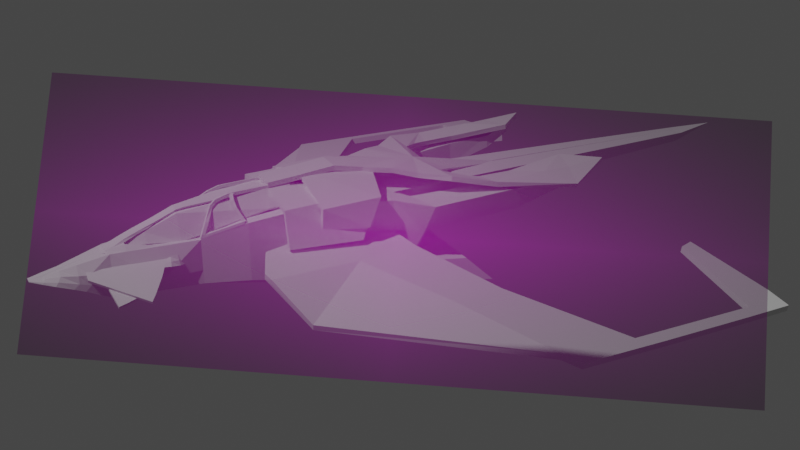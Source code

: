 # Source: mike_ship.blend  (saved by Blender 2.80.75; exported with 4.5.12 LTS)
import bpy
from mathutils import Matrix  # noqa: F401  (used for matrix-valued properties, if any)

bpy.ops.wm.read_factory_settings(use_empty=True)
scene = bpy.context.scene
scene.name = 'Scene'

# ---- collections
col_collection = bpy.data.collections.new('Collection'); scene.collection.children.link(col_collection)

# ---- images (referenced by path relative to the original .blend; pixels are not part of the script)
import os
ASSET_DIR = os.environ.get("B2B_ASSET_DIR", "")  # directory of the original .blend (textures are referenced by path, not embedded)
HERE = os.path.dirname(os.path.abspath(__file__))  # packed textures are extracted next to this script under _unpacked/

def load_image(name, relpath, width, height, colorspace="sRGB"):
    """Load a texture the original file referenced (path relative to the .blend, or extracted next to this script)."""
    p = next((c for c in (os.path.join(HERE, relpath), os.path.join(ASSET_DIR, relpath)) if relpath and os.path.exists(c)), "")
    if p:
        img = bpy.data.images.load(p, check_existing=True)
        img.name = name
    else:  # same state as the original file: an image datablock whose file is absent (Cycles renders it pink)
        img = bpy.data.images.new(name, width, height)
        img.source = "FILE"
        img.filepath = "//" + (relpath or name)
    img.colorspace_settings.name = colorspace
    return img
img_mike_ship_reference_jpg = load_image('mike_ship_reference.JPG', 'mike_ship_reference.JPG', 1024, 1024, 'sRGB')

# ---- materials (node trees are filled in below, after node groups)
mat_mike_ship_reference = bpy.data.materials.new('mike_ship_reference')
mat_mike_ship_reference.surface_render_method = 'BLENDED'
mat_mike_ship_reference.blend_method = 'BLEND'
mat_mike_ship_reference.use_transparent_shadow = False

# ---- material node trees
mat_mike_ship_reference.use_nodes = True; mat_mike_ship_reference.node_tree.nodes.clear()
_N = mat_mike_ship_reference.node_tree.nodes; _L = mat_mike_ship_reference.node_tree.links
n0 = _N.new('ShaderNodeOutputMaterial'); n0.name = 'Material Output'; n0.location = (333, 332)
n1 = _N.new('ShaderNodeMixShader'); n1.name = 'Mix Shader'; n1.location = (33, 332)
n1.inputs[0].default_value = 0.5393
n2 = _N.new('ShaderNodeTexImage'); n2.name = 'Image Texture'; n2.location = (-498, 154)
n2.image = img_mike_ship_reference_jpg
n2.extension = 'CLIP'
n3 = _N.new('ShaderNodeBsdfTransparent'); n3.name = 'Transparent BSDF'; n3.location = (-224, 280)
n3.inputs[0].default_value = (1.0, 1.0, 1.0, 0.4105)
n4 = _N.new('ShaderNodeBsdfDiffuse'); n4.name = 'Diffuse BSDF'; n4.location = (-176, 172)
_L.new(n2.outputs[0], n4.inputs[0])
_L.new(n3.outputs[0], n1.inputs[1])
_L.new(n4.outputs[0], n1.inputs[2])
_L.new(n1.outputs[0], n0.inputs[0])
n0.is_active_output = True

# ---- world
world_world = bpy.data.worlds.new('World'); scene.world = world_world
world_world.use_nodes = True; world_world.node_tree.nodes.clear()
_N = world_world.node_tree.nodes; _L = world_world.node_tree.links
n0 = _N.new('ShaderNodeOutputWorld'); n0.name = 'World Output'; n0.location = (300, 300)
n1 = _N.new('ShaderNodeBackground'); n1.name = 'Background'; n1.location = (10, 300)
n1.inputs[0].default_value = (0.05088, 0.05088, 0.05088, 1.0)
_L.new(n1.outputs[0], n0.inputs[0])
n0.is_active_output = True
world_world.color = (0.05088, 0.05088, 0.05088)
world_world.use_sun_shadow = False
world_world.sun_shadow_jitter_overblur = 0.0

# ---- cameras
cam_camera = bpy.data.cameras.new('Camera')
cam_camera.clip_end = 100.0
cam_camera.ortho_scale = 7.314

# ---- lights
light_light = bpy.data.lights.new('Light', 'POINT')
light_light.transmission_factor = 0.0
light_light.energy = 1000.0
light_light.shadow_soft_size = 0.1
light_light.shadow_maximum_resolution = 0.006
light_light.use_absolute_resolution = True

# ---- meshes
me_mike_ship_reference = bpy.data.meshes.new('mike_ship_reference')
me_mike_ship_reference.from_pydata([(-1.273, -0.5, 0.0), (1.273, -0.5, 0.0), (-1.273, 0.5, 0.0), (1.273, 0.5, 0.0)], [], [(0, 1, 3, 2)])
_uv = me_mike_ship_reference.uv_layers.new(name='UVMap')
_uv.uv.foreach_set('vector', [0.0, 0.0, 1.0, 0.0, 1.0, 1.0, 0.0, 1.0])
me_mike_ship_reference.materials.append(mat_mike_ship_reference)
me_mike_ship_reference.use_remesh_preserve_volume = False
me_mike_ship_reference.use_remesh_preserve_attributes = False
me_mike_ship_reference.use_mirror_vertex_groups = False
me_mike_ship_reference.update()
me_plane_001 = bpy.data.meshes.new('Plane.001')
me_plane_001.from_pydata([(0.8401, -0.3657, -0.1168), (0.2998, -0.1944, -0.1199), (0.9615, -0.2793, -0.1222), (0.3635, 0.0826, -0.134), (1.008, -0.003945, -0.2205), (0.4541, 0.5391, -0.1011), (0.6951, 0.9132, -0.1011), (0.4171, 1.108, -0.1011), (0.6942, 1.003, -0.1011), (0.367, 1.206, -0.1011), (-0.1008, 1.423, -0.1011), (-0.0239, 1.442, -0.1011), (-0.2807, 1.457, -0.1011), (-0.2242, 1.56, -0.1011), (-0.366, 1.042, -0.1011), (-0.4325, 1.06, -0.1011), (0.6602, 0.4357, -0.1011), (0.6247, -0.03746, -0.1306), (0.7092, -0.1222, -0.1273), (0.8114, 0.001489, -0.1766), (0.8354, -0.2008, -0.1248), (0.9756, -0.2355, -0.1244)], [(20, 21), (4, 19), (19, 17)], [(1, 0, 2, 20, 18, 17, 3), (3, 17, 16, 5), (5, 16, 6, 7), (7, 6, 8, 9), (7, 9, 11, 10), (10, 11, 13, 12), (10, 12, 15, 14), (6, 16, 4), (16, 17, 18, 20, 2, 21, 4)])
_uv = me_plane_001.uv_layers.new(name='UVMap')
_uv.uv.foreach_set('vector', [0.3376, 1.0, 0.5609, 1.0, 0.5609, 1.0, 0.5292, 1.0, 0.4974, 1.0, 0.434, 1.0, 0.3376, 1.0, 0.3376, 1.0, 0.434, 1.0, 0.4121, 1.0, 0.3376, 1.0, 0.3376, 1.0, 0.4121, 1.0, 0.5609, 1.0, 0.3376, 1.0, 0.3376, 1.0, 0.5609, 1.0, 0.5609, 1.0, 0.3376, 1.0, 0.3376, 1.0, 0.3376, 1.0, 0.3376, 1.0, 0.3376, 1.0, 0.3376, 1.0, 0.3376, 1.0, 0.3376, 1.0, 0.3376, 1.0, 0.3376, 1.0, 0.3376, 1.0, 0.3376, 1.0, 0.3376, 1.0, 0.5609, 1.0, 0.4121, 1.0, 0.5609, 1.0, 0.4121, 1.0, 0.434, 1.0, 0.4974, 1.0, 0.5292, 1.0, 0.5609, 1.0, 0.5609, 1.0, 0.5609, 1.0])
me_plane_001.use_remesh_preserve_volume = False
me_plane_001.use_remesh_preserve_attributes = False
me_plane_001.use_mirror_vertex_groups = False
me_plane_001.update()
me_cube_001 = bpy.data.meshes.new('Cube.001')
me_cube_001.from_pydata([(-1.0, 1.0, -1.0), (-1.0, 1.0, 1.0), (0.8367, 0.8223, -0.6425), (0.8367, 0.8223, 0.832), (1.912, 0.5888, 0.5605), (1.912, 0.5888, -0.5605), (3.925, 0.3104, 0.5529), (3.933, 0.3642, -0.5255), (5.68, 0.05229, 0.2247), (5.675, 0.08942, 0.1911), (-5.859, 1.35, 0.1922), (-5.859, 1.975, 0.2503), (-2.887, 1.238, -1.298), (-5.859, 2.042, 0.8029), (-5.859, 1.389, 0.7914), (-2.662, 1.32, 0.8473), (-3.406, 1.551, -0.03106), (-3.259, 1.081, 0.7448), (1.837, 0.6052, 0.5796), (-3.471, 1.941, 0.7448), (-1.0, 0.0, -1.0), (-1.0, 0.0, 1.0), (0.9339, -0.003942, -0.7197), (0.8367, 0.0, 0.832), (1.912, -0.006215, -0.5605), (1.912, 0.0, 0.5605), (3.935, -2.98e-07, -0.5304), (5.675, -2.086e-07, 0.1911), (5.675, -2.086e-07, 0.2226), (-3.44, 0.0, -1.298), (-2.662, 0.02194, 0.8473), (-4.176, 0.7464, -0.1418), (-3.633, 0.7024, 0.102), (-3.051, 0.01097, -0.2253), (-2.96, 0.77, 0.796), (-12.51, -0.001762, 0.4493), (-12.64, -0.005354, 0.09818), (-12.61, 0.2431, 0.4325), (5.675, 0.08942, 0.2122), (3.934, 0.4437, -0.2188), (5.104, 0.3517, 0.1648), (1.912, 0.5888, -0.2181), (2.839, 0.6764, -0.1416), (5.173, 0.3727, 0.08344), (-13.85, -0.001762, 0.4493), (3.935, 0.2652, -0.5304), (5.675, 0.01823, 0.1911), (5.424, 0.2511, 0.1473), (4.805, -2.533e-07, -0.0632), (4.554, 0.4262, -0.1698), (5.423, -2.215e-07, 0.1391), (5.174, -2.344e-07, 0.07367), (4.804, 0.4191, -0.05754), (4.578, -2.65e-07, -0.1624), (4.673, 0.4134, 0.04103), (4.42, 0.4154, -0.0465), (5.388, 0.2506, 0.1895), (5.359, 0.08257, 0.2584), (5.025, 0.1307, 0.327), (4.656, 0.1908, 0.4026), (4.413, 0.2307, 0.4527), (5.355, 0.1846, 0.2346), (5.031, 0.2729, 0.2524), (4.664, 0.3747, 0.221), (4.418, 0.4028, 0.1988), (3.578, 0.3587, 0.5531), (2.293, 0.1381, 1.185), (2.282, 0.002648, 1.179), (2.3, 0.0, 1.208), (2.297, 0.1418, 1.219), (3.555, -0.001169, 0.536), (2.58, 0.0, 1.1), (4.048, 0.138, 0.5404), (2.562, 0.0006696, 1.07), (2.573, 0.1361, 1.076), (4.052, -2.384e-07, 0.5304), (2.577, 0.1399, 1.11), (3.565, 0.1479, 0.5436), (3.987, 0.168, 0.5938), (3.991, -2.384e-07, 0.5651), (3.535, -0.001169, 0.6271), (3.546, 0.2126, 0.6726), (3.781, 0.1594, 0.6509), (3.555, 0.1693, 0.6923), (3.544, -0.001169, 0.6863), (3.784, -2.384e-07, 0.6403), (3.588, 0.138, 0.7434), (3.267, 0.1479, 0.8007), (3.256, -0.001169, 0.7947), (3.591, -2.384e-07, 0.7328), (3.32, 0.138, 0.8463), (2.959, 0.1479, 0.908), (2.948, -0.001169, 0.902), (3.323, -2.384e-07, 0.8226), (2.838, 0.138, 1.011), (2.833, 0.1342, 0.9763), (2.823, -0.001169, 0.9703), (2.841, 0.0, 1.0), (2.097, 0.0, 1.235), (2.094, 0.1433, 1.246), (2.079, 0.00408, 1.205), (2.09, 0.1395, 1.211), (1.19, 0.2597, 1.32), (1.193, 0.0, 1.309), (1.186, 0.0, 1.28), (1.185, 0.2559, 1.286), (0.284, 0.2656, 1.38), (0.2871, 0.0, 1.369), (0.2808, 0.0, 1.339), (0.2797, 0.2619, 1.345), (-0.07601, 0.1497, 1.36), (-0.0729, 0.0, 1.35), (-0.07925, 0.0, 1.32), (-0.08033, 0.1459, 1.326), (-7.037, 1.35, 0.491), (-7.037, 1.975, 0.5208), (-7.037, 2.042, 0.8034), (-7.037, 1.389, 0.7976), (-7.77, 1.482, 0.794), (-7.769, 1.844, 0.7615), (-7.757, 1.903, 0.9119), (-7.757, 1.527, 0.9598), (2.88, 0.4119, 0.5763), (0.9389, 0.8001, 0.8062), (1.818, 0.0, 0.5844), (0.926, 0.0, 0.8095), (1.912, 0.528, 0.5605), (1.865, 0.0, 0.5725), (1.835, 0.5427, 0.5801), (1.873, 0.5353, 0.5703), (0.938, 0.7439, 0.8064), (0.8367, 0.7646, 0.832), (0.8813, 0.0, 0.8207), (0.8873, 0.7542, 0.8192), (1.835, 0.5427, 0.6013), (1.837, 0.6052, 0.6013), (1.912, 0.5888, 0.6013), (1.912, 0.528, 0.6013), (1.873, 0.5353, 0.6013), (1.802, 0.5427, 0.6648), (1.803, 0.6052, 0.6652), (1.877, 0.5888, 0.6813), (1.877, 0.528, 0.6813), (1.839, 0.5353, 0.673), (1.674, 0.4695, 0.9261), (1.675, 0.532, 0.9265), (1.749, 0.5156, 0.9425), (1.749, 0.4548, 0.9425), (1.711, 0.4622, 0.9343), (1.507, 0.2931, 1.174), (1.513, 0.355, 1.168), (1.558, 0.3427, 1.23), (1.553, 0.2825, 1.238), (1.53, 0.2878, 1.206), (1.37, 0.2386, 1.271), (1.379, 0.2998, 1.263), (1.399, 0.2922, 1.338), (1.39, 0.2329, 1.347), (1.38, 0.2357, 1.309), (1.088, 0.2461, 1.347), (1.098, 0.3073, 1.338), (1.118, 0.2997, 1.413), (1.109, 0.2404, 1.423), (1.098, 0.2433, 1.385), (0.9497, 0.2342, 1.355), (0.9497, 0.2951, 1.346), (0.9497, 0.2895, 1.423), (0.9497, 0.2305, 1.433), (0.9497, 0.2323, 1.394), (1.007, 0.6698, 0.9943), (0.9363, 0.6919, 1.02), (1.006, 0.6136, 0.9945), (0.9363, 0.6342, 1.02), (1.08, 0.5615, 1.158), (1.004, 0.5837, 1.184), (1.079, 0.5053, 1.158), (1.004, 0.5259, 1.184), (0.09819, 0.2342, 1.355), (0.09819, 0.2951, 1.346), (0.09819, 0.2895, 1.423), (0.09819, 0.2305, 1.433), (0.09819, 0.2323, 1.394), (1.094, 0.4561, 1.295), (1.017, 0.4622, 1.324), (1.091, 0.4164, 1.255), (1.015, 0.4214, 1.284), (1.074, 0.3601, 1.372), (0.9942, 0.3607, 1.394), (1.075, 0.339, 1.32), (0.9956, 0.339, 1.34), (1.042, 0.2906, 1.412), (0.9599, 0.2987, 1.415), (1.052, 0.2614, 1.366), (0.971, 0.2686, 1.367), (0.9215, 0.7454, 0.8105), (0.9235, 0.8079, 0.81), (0.9215, 0.7454, 0.8317), (0.9235, 0.8079, 0.8317), (0.8884, 0.7454, 0.8952), (0.8903, 0.8079, 0.8956)], [(8, 61)], [(1, 0, 12, 15), (0, 1, 3, 2), (2, 3, 123, 18, 4, 41, 5), (22, 2, 5, 24), (5, 41, 42, 39, 7), (24, 5, 7, 45, 26), (17, 19, 13, 14), (26, 45, 7, 49, 53), (29, 33, 30, 17, 32, 31), (7, 39, 55, 49), (30, 15, 19, 17, 34), (21, 1, 15, 30), (16, 31, 10, 11), (31, 32, 17, 14, 10), (15, 12, 16, 19), (19, 16, 11, 13), (12, 29, 31, 16), (74, 73, 67, 66), (0, 20, 29, 12), (14, 13, 116, 117), (6, 75, 28, 8, 57, 58, 59, 60), (9, 38, 8, 28, 27, 46), (4, 126, 25, 70, 77, 122), (3, 1, 21, 23, 131), (0, 2, 22, 20), (33, 34, 37, 36), (36, 37, 35), (34, 30, 35, 37), (30, 33, 36, 35), (38, 56, 61, 57, 8), (39, 42, 41, 4, 122, 65, 6), (44, 35, 36), (44, 37, 35), (44, 36, 37), (59, 63, 64, 60), (50, 47, 9, 46, 27), (51, 43, 47, 50), (48, 52, 43, 51), (53, 49, 52, 48), (38, 9, 47, 56), (49, 55, 54, 52), (61, 56, 40, 62), (62, 40, 54, 63), (63, 54, 55, 64), (60, 64, 55, 39, 6), (58, 62, 63, 59), (57, 61, 62, 58), (56, 47, 43, 40), (52, 54, 40, 43), (80, 79, 85, 84), (65, 81, 78, 6), (67, 68, 98, 100), (97, 94, 76, 71), (94, 95, 74, 76), (96, 97, 71, 73), (73, 71, 68, 67), (75, 70, 80, 79), (77, 70, 80, 81), (85, 82, 86, 89), (81, 80, 84, 83), (78, 81, 83, 82), (79, 78, 82, 85), (88, 89, 93, 92), (83, 84, 88, 87), (84, 85, 89, 88), (82, 83, 87, 86), (93, 90, 94, 97), (86, 87, 91, 90), (89, 86, 90, 93), (87, 88, 92, 91), (95, 96, 73, 74), (91, 92, 96, 95), (92, 93, 97, 96), (90, 91, 95, 94), (72, 78, 79, 75), (78, 72, 6), (71, 76, 69, 68), (76, 74, 66, 69), (69, 66, 101, 99), (68, 69, 99, 98), (66, 67, 100, 101), (101, 100, 104, 105), (102, 105, 109, 106), (98, 99, 102, 103), (99, 101, 105, 102), (100, 98, 103, 104), (108, 107, 111, 112), (104, 103, 107, 108), (105, 104, 108, 109), (103, 102, 106, 107), (110, 113, 112, 111), (109, 108, 112, 113), (107, 106, 110, 111), (106, 109, 113, 110), (115, 114, 118, 119), (11, 10, 114, 115), (10, 14, 117, 114), (13, 11, 115, 116), (118, 121, 120, 119), (114, 117, 121, 118), (117, 116, 120, 121), (116, 115, 119, 120), (65, 122, 81), (122, 77, 65), (81, 122, 77), (129, 128, 124, 127), (133, 131, 23, 132), (123, 130, 125, 124, 128, 18), (126, 129, 127, 25), (171, 175, 176, 172), (130, 133, 132, 125), (4, 18, 135, 136), (134, 138, 143, 139), (126, 4, 136, 137), (129, 126, 137, 138), (18, 128, 194, 195), (128, 129, 138, 134), (140, 139, 144, 145), (136, 135, 140, 141), (128, 134, 196, 194), (138, 137, 142, 143), (137, 136, 141, 142), (147, 146, 151, 152), (143, 142, 147, 148), (142, 141, 146, 147), (139, 143, 148, 144), (141, 140, 145, 146), (151, 150, 155, 156), (144, 148, 153, 149), (146, 145, 150, 151), (145, 144, 149, 150), (148, 147, 152, 153), (158, 157, 162, 163), (150, 149, 154, 155), (153, 152, 157, 158), (152, 151, 156, 157), (149, 153, 158, 154), (159, 163, 168, 164), (157, 156, 161, 162), (154, 158, 163, 159), (156, 155, 160, 161), (155, 154, 159, 160), (164, 168, 181, 177), (161, 160, 165, 166), (160, 159, 164, 165), (163, 162, 167, 168), (162, 161, 166, 167), (3, 131, 172, 170), (123, 3, 170, 169), (130, 123, 169, 171), (170, 172, 176, 174), (169, 170, 174, 173), (171, 169, 173, 175), (133, 130, 171, 172, 131), (178, 177, 181, 180, 179), (166, 165, 178, 179), (165, 164, 177, 178), (168, 167, 180, 181), (167, 166, 179, 180), (174, 176, 185, 183), (173, 174, 183, 182), (176, 175, 184, 185), (175, 173, 182, 184), (184, 182, 186, 188), (183, 185, 189, 187), (182, 183, 187, 186), (185, 184, 188, 189), (187, 189, 193, 191), (186, 187, 191, 190), (189, 188, 192, 193), (188, 186, 190, 192), (195, 194, 196, 197), (197, 196, 198, 199), (134, 139, 198, 196), (135, 18, 195, 197), (139, 140, 199, 198), (140, 135, 197, 199)])
_uv = me_cube_001.uv_layers.new(name='UVMap')
_uv.uv.foreach_set('vector', [0.625, 0.25, 0.375, 0.25, 0.375, 0.25, 0.625, 0.25, 0.375, 0.25, 0.625, 0.25, 0.625, 0.5, 0.375, 0.5, 0.375, 0.5, 0.625, 0.5, 0.625, 0.5, 0.625, 0.5, 0.625, 0.5, 0.4514, 0.5, 0.375, 0.5, 0.375, 0.625, 0.375, 0.5, 0.375, 0.5, 0.375, 0.625, 0.375, 0.5, 0.4514, 0.5, 0.4739, 0.5, 0.4964, 0.5, 0.375, 0.5, 0.375, 0.625, 0.375, 0.5, 0.375, 0.5, 0.375, 0.5625, 0.375, 0.625, 0.875, 0.625, 0.875, 0.5, 0.875, 0.5, 0.875, 0.625, 0.375, 0.625, 0.375, 0.5625, 0.375, 0.5, 0.375, 0.5, 0.375, 0.625, 0.125, 0.625, 0.0625, 0.3125, 0.0, 0.0, 0.875, 0.625, 0.4375, 0.3125, 0.0, 0.0, 0.375, 0.5, 0.4964, 0.5, 0.5013, 0.5, 0.375, 0.5, 0.875, 0.625, 0.875, 0.5, 0.875, 0.5, 0.875, 0.625, 0.875, 0.625, 0.875, 0.625, 0.875, 0.5, 0.875, 0.5, 0.875, 0.625, 0.125, 0.5, 0.125, 0.625, 0.125, 0.625, 0.125, 0.5, 0.0, 0.0, 0.0, 0.0, 0.0, 0.0, 0.0, 0.0, 0.0, 0.0, 0.625, 0.25, 0.375, 0.25, 0.375, 0.25, 0.625, 0.25, 0.625, 0.25, 0.375, 0.25, 0.375, 0.25, 0.625, 0.25, 0.125, 0.5, 0.125, 0.625, 0.125, 0.625, 0.125, 0.5, 0.625, 0.5734, 0.625, 0.625, 0.625, 0.625, 0.625, 0.5734, 0.125, 0.5, 0.125, 0.625, 0.125, 0.625, 0.125, 0.5, 0.875, 0.625, 0.875, 0.5, 0.875, 0.5, 0.875, 0.625, 0.625, 0.5, 0.625, 0.625, 0.625, 0.625, 0.625, 0.5, 0.625, 0.5, 0.625, 0.5, 0.625, 0.5, 0.625, 0.5, 0.375, 0.5, 0.5187, 0.5, 0.625, 0.5, 0.625, 0.625, 0.375, 0.625, 0.375, 0.5625, 0.625, 0.5, 0.625, 0.5129, 0.625, 0.625, 0.625, 0.625, 0.625, 0.5734, 0.625, 0.5, 0.625, 0.5, 0.875, 0.5, 0.875, 0.625, 0.625, 0.625, 0.625, 0.5088, 0.125, 0.5, 0.375, 0.5, 0.375, 0.625, 0.125, 0.625, 0.0, 0.0, 0.0, 0.0, 0.0, 0.0, 0.0, 0.0, 0.0625, 0.3125, 0.875, 0.625, 0.875, 0.625, 0.875, 0.625, 0.875, 0.625, 0.875, 0.625, 0.875, 0.625, 0.0, 0.0, 0.0625, 0.3125, 0.0625, 0.3125, 0.0, 0.0, 0.5187, 0.5, 0.5131, 0.5, 0.5691, 0.5, 0.625, 0.5, 0.625, 0.5, 0.4964, 0.5, 0.4739, 0.5, 0.4514, 0.5, 0.625, 0.5, 0.625, 0.5, 0.625, 0.5, 0.625, 0.5, 0.0, 0.0, 0.875, 0.625, 0.0625, 0.3125, 0.0, 0.0, 0.875, 0.625, 0.875, 0.625, 0.0, 0.0, 0.0, 0.0, 0.0, 0.0, 0.625, 0.5, 0.5644, 0.5, 0.5631, 0.5, 0.625, 0.5, 0.375, 0.625, 0.375, 0.5, 0.375, 0.5, 0.375, 0.5625, 0.375, 0.625, 0.375, 0.625, 0.375, 0.5, 0.375, 0.5, 0.375, 0.625, 0.375, 0.625, 0.375, 0.5, 0.375, 0.5, 0.375, 0.625, 0.375, 0.625, 0.375, 0.5, 0.375, 0.5, 0.375, 0.625, 0.5187, 0.5, 0.375, 0.5, 0.375, 0.5, 0.5131, 0.5, 0.375, 0.5, 0.5013, 0.5, 0.5038, 0.5, 0.375, 0.5, 0.5691, 0.5, 0.5131, 0.5, 0.5075, 0.5, 0.5663, 0.5, 0.5663, 0.5, 0.5075, 0.5, 0.5038, 0.5, 0.5644, 0.5, 0.5644, 0.5, 0.5038, 0.5, 0.5013, 0.5, 0.5631, 0.5, 0.625, 0.5, 0.5631, 0.5, 0.5013, 0.5, 0.4964, 0.5, 0.625, 0.5, 0.625, 0.5, 0.5663, 0.5, 0.5644, 0.5, 0.625, 0.5, 0.625, 0.5, 0.5691, 0.5, 0.5663, 0.5, 0.625, 0.5, 0.5131, 0.5, 0.375, 0.5, 0.375, 0.5, 0.5075, 0.5, 0.375, 0.5, 0.5038, 0.5, 0.5075, 0.5, 0.375, 0.5, 0.625, 0.625, 0.625, 0.625, 0.625, 0.625, 0.625, 0.625, 0.0, 0.0, 0.625, 0.5734, 0.0, 0.0, 0.0, 0.0, 0.625, 0.625, 0.625, 0.625, 0.625, 0.625, 0.625, 0.625, 0.0, 0.0, 0.0, 0.0, 0.0, 0.0, 0.0, 0.0, 0.0, 0.0, 0.625, 0.5734, 0.625, 0.5734, 0.0, 0.0, 0.625, 0.625, 0.625, 0.625, 0.625, 0.625, 0.625, 0.625, 0.625, 0.625, 0.625, 0.625, 0.625, 0.625, 0.625, 0.625, 0.625, 0.625, 0.625, 0.625, 0.625, 0.625, 0.625, 0.625, 0.625, 0.5734, 0.625, 0.625, 0.625, 0.625, 0.625, 0.5734, 0.0, 0.0, 0.0, 0.0, 0.0, 0.0, 0.0, 0.0, 0.625, 0.5734, 0.625, 0.625, 0.625, 0.625, 0.625, 0.5734, 0.0, 0.0, 0.625, 0.5734, 0.625, 0.5734, 0.0, 0.0, 0.0, 0.0, 0.0, 0.0, 0.0, 0.0, 0.0, 0.0, 0.625, 0.625, 0.625, 0.625, 0.625, 0.625, 0.625, 0.625, 0.625, 0.5734, 0.625, 0.625, 0.625, 0.625, 0.625, 0.5734, 0.625, 0.625, 0.625, 0.625, 0.625, 0.625, 0.625, 0.625, 0.0, 0.0, 0.625, 0.5734, 0.625, 0.5734, 0.0, 0.0, 0.0, 0.0, 0.0, 0.0, 0.0, 0.0, 0.0, 0.0, 0.0, 0.0, 0.625, 0.5734, 0.625, 0.5734, 0.0, 0.0, 0.0, 0.0, 0.0, 0.0, 0.0, 0.0, 0.0, 0.0, 0.625, 0.5734, 0.625, 0.625, 0.625, 0.625, 0.625, 0.5734, 0.625, 0.5734, 0.625, 0.625, 0.625, 0.625, 0.625, 0.5734, 0.625, 0.5734, 0.625, 0.625, 0.625, 0.625, 0.625, 0.5734, 0.625, 0.625, 0.625, 0.625, 0.625, 0.625, 0.625, 0.625, 0.0, 0.0, 0.625, 0.5734, 0.625, 0.5734, 0.0, 0.0, 0.0, 0.0, 0.0, 0.0, 0.625, 0.625, 0.625, 0.625, 0.0, 0.0, 0.0, 0.0, 0.0, 0.0, 0.0, 0.0, 0.0, 0.0, 0.0, 0.0, 0.0, 0.0, 0.0, 0.0, 0.625, 0.5734, 0.625, 0.5734, 0.0, 0.0, 0.0, 0.0, 0.625, 0.5734, 0.625, 0.5734, 0.0, 0.0, 0.0, 0.0, 0.0, 0.0, 0.0, 0.0, 0.0, 0.0, 0.625, 0.5734, 0.625, 0.625, 0.625, 0.625, 0.625, 0.5734, 0.625, 0.5734, 0.625, 0.625, 0.625, 0.625, 0.625, 0.5734, 0.0, 0.0, 0.625, 0.5734, 0.625, 0.5734, 0.0, 0.0, 0.0, 0.0, 0.0, 0.0, 0.0, 0.0, 0.0, 0.0, 0.0, 0.0, 0.625, 0.5734, 0.625, 0.5734, 0.0, 0.0, 0.625, 0.625, 0.625, 0.625, 0.625, 0.625, 0.625, 0.625, 0.625, 0.625, 0.625, 0.625, 0.625, 0.625, 0.625, 0.625, 0.625, 0.625, 0.625, 0.625, 0.625, 0.625, 0.625, 0.625, 0.625, 0.5734, 0.625, 0.625, 0.625, 0.625, 0.625, 0.5734, 0.0, 0.0, 0.0, 0.0, 0.0, 0.0, 0.0, 0.0, 0.0, 0.0, 0.625, 0.5734, 0.625, 0.625, 0.625, 0.625, 0.625, 0.5734, 0.625, 0.625, 0.625, 0.625, 0.625, 0.5734, 0.0, 0.0, 0.0, 0.0, 0.0, 0.0, 0.0, 0.0, 0.0, 0.0, 0.625, 0.5734, 0.625, 0.5734, 0.0, 0.0, 0.125, 0.5, 0.125, 0.625, 0.125, 0.625, 0.125, 0.5, 0.125, 0.5, 0.125, 0.625, 0.125, 0.625, 0.125, 0.5, 0.0, 0.0, 0.0, 0.0, 0.0, 0.0, 0.0, 0.0, 0.625, 0.25, 0.375, 0.25, 0.375, 0.25, 0.625, 0.25, 0.375, 0.125, 0.625, 0.125, 0.625, 0.25, 0.375, 0.25, 0.0, 0.0, 0.0, 0.0, 0.0, 0.0, 0.0, 0.0, 0.875, 0.625, 0.875, 0.5, 0.875, 0.5, 0.875, 0.625, 0.625, 0.25, 0.375, 0.25, 0.375, 0.25, 0.625, 0.25, 0.625, 0.5, 0.625, 0.5, 0.625, 0.5734, 0.625, 0.5, 0.625, 0.5734, 0.625, 0.5, 0.0, 0.0, 0.0, 0.0, 0.0, 0.0, 0.5927, 0.4806, 0.5604, 0.4484, 0.0, 0.0, 0.3125, 0.3125, 0.6031, 0.4868, 0.625, 0.5088, 0.625, 0.625, 0.3125, 0.3125, 0.625, 0.5, 0.5811, 0.4649, 0.0, 0.0, 0.0, 0.0, 0.5604, 0.4484, 0.625, 0.5, 0.625, 0.5129, 0.5927, 0.4806, 0.3125, 0.3125, 0.625, 0.625, 0.5811, 0.4649, 0.5811, 0.4649, 0.625, 0.5088, 0.625, 0.5088, 0.5811, 0.4649, 0.6031, 0.4868, 0.3125, 0.3125, 0.0, 0.0, 0.625, 0.5, 0.625, 0.5, 0.625, 0.5, 0.625, 0.5, 0.5604, 0.4484, 0.5927, 0.4806, 0.5927, 0.4806, 0.5604, 0.4484, 0.625, 0.5129, 0.625, 0.5, 0.625, 0.5, 0.625, 0.5129, 0.5927, 0.4806, 0.625, 0.5129, 0.625, 0.5129, 0.5927, 0.4806, 0.625, 0.5, 0.5604, 0.4484, 0.5604, 0.4484, 0.625, 0.5, 0.5604, 0.4484, 0.5927, 0.4806, 0.5927, 0.4806, 0.5604, 0.4484, 0.625, 0.5, 0.5604, 0.4484, 0.5604, 0.4484, 0.625, 0.5, 0.625, 0.5, 0.625, 0.5, 0.625, 0.5, 0.625, 0.5, 0.5604, 0.4484, 0.5604, 0.4484, 0.5604, 0.4484, 0.5604, 0.4484, 0.5927, 0.4806, 0.625, 0.5129, 0.625, 0.5129, 0.5927, 0.4806, 0.625, 0.5129, 0.625, 0.5, 0.625, 0.5, 0.625, 0.5129, 0.625, 0.5129, 0.625, 0.5, 0.625, 0.5, 0.625, 0.5129, 0.5927, 0.4806, 0.625, 0.5129, 0.625, 0.5129, 0.5927, 0.4806, 0.625, 0.5129, 0.625, 0.5, 0.625, 0.5, 0.625, 0.5129, 0.5604, 0.4484, 0.5927, 0.4806, 0.5927, 0.4806, 0.5604, 0.4484, 0.625, 0.5, 0.625, 0.5, 0.625, 0.5, 0.625, 0.5, 0.625, 0.5, 0.625, 0.5, 0.625, 0.5, 0.625, 0.5, 0.5604, 0.4484, 0.5927, 0.4806, 0.5927, 0.4806, 0.5604, 0.4484, 0.625, 0.5, 0.625, 0.5, 0.625, 0.5, 0.625, 0.5, 0.625, 0.5, 0.5604, 0.4484, 0.5604, 0.4484, 0.625, 0.5, 0.5927, 0.4806, 0.625, 0.5129, 0.625, 0.5129, 0.5927, 0.4806, 0.5927, 0.4806, 0.625, 0.5129, 0.625, 0.5129, 0.5927, 0.4806, 0.625, 0.5, 0.5604, 0.4484, 0.5604, 0.4484, 0.625, 0.5, 0.5927, 0.4806, 0.625, 0.5129, 0.625, 0.5129, 0.5927, 0.4806, 0.625, 0.5129, 0.625, 0.5, 0.625, 0.5, 0.625, 0.5129, 0.5604, 0.4484, 0.5927, 0.4806, 0.5927, 0.4806, 0.5604, 0.4484, 0.5604, 0.4484, 0.5927, 0.4806, 0.5927, 0.4806, 0.5604, 0.4484, 0.625, 0.5129, 0.625, 0.5, 0.625, 0.5, 0.625, 0.5129, 0.5604, 0.4484, 0.5927, 0.4806, 0.5927, 0.4806, 0.5604, 0.4484, 0.625, 0.5, 0.625, 0.5, 0.625, 0.5, 0.625, 0.5, 0.625, 0.5, 0.5604, 0.4484, 0.5604, 0.4484, 0.625, 0.5, 0.5604, 0.4484, 0.5927, 0.4806, 0.5927, 0.4806, 0.5604, 0.4484, 0.625, 0.5, 0.625, 0.5, 0.625, 0.5, 0.625, 0.5, 0.625, 0.5, 0.5604, 0.4484, 0.5604, 0.4484, 0.625, 0.5, 0.5927, 0.4806, 0.625, 0.5129, 0.625, 0.5129, 0.5927, 0.4806, 0.625, 0.5129, 0.625, 0.5, 0.625, 0.5, 0.625, 0.5129, 0.625, 0.5, 0.625, 0.5088, 0.625, 0.5088, 0.625, 0.5, 0.625, 0.5, 0.625, 0.5, 0.625, 0.5, 0.625, 0.5, 0.5811, 0.4649, 0.625, 0.5, 0.625, 0.5, 0.5811, 0.4649, 0.625, 0.5, 0.625, 0.5088, 0.625, 0.5088, 0.625, 0.5, 0.625, 0.5, 0.625, 0.5, 0.625, 0.5, 0.625, 0.5, 0.5811, 0.4649, 0.625, 0.5, 0.625, 0.5, 0.5811, 0.4649, 0.6031, 0.4868, 0.5811, 0.4649, 0.5811, 0.4649, 0.625, 0.5088, 0.625, 0.5088, 0.625, 0.5, 0.5604, 0.4484, 0.5927, 0.4806, 0.625, 0.5129, 0.625, 0.5, 0.625, 0.5, 0.625, 0.5, 0.625, 0.5, 0.625, 0.5, 0.625, 0.5, 0.5604, 0.4484, 0.5604, 0.4484, 0.625, 0.5, 0.5927, 0.4806, 0.625, 0.5129, 0.625, 0.5129, 0.5927, 0.4806, 0.625, 0.5129, 0.625, 0.5, 0.625, 0.5, 0.625, 0.5129, 0.625, 0.5, 0.625, 0.5088, 0.625, 0.5088, 0.625, 0.5, 0.625, 0.5, 0.625, 0.5, 0.625, 0.5, 0.625, 0.5, 0.625, 0.5088, 0.5811, 0.4649, 0.5811, 0.4649, 0.625, 0.5088, 0.5811, 0.4649, 0.625, 0.5, 0.625, 0.5, 0.5811, 0.4649, 0.5811, 0.4649, 0.625, 0.5, 0.625, 0.5, 0.5811, 0.4649, 0.625, 0.5, 0.625, 0.5088, 0.625, 0.5088, 0.625, 0.5, 0.625, 0.5, 0.625, 0.5, 0.625, 0.5, 0.625, 0.5, 0.625, 0.5088, 0.5811, 0.4649, 0.5811, 0.4649, 0.625, 0.5088, 0.625, 0.5, 0.625, 0.5088, 0.625, 0.5088, 0.625, 0.5, 0.625, 0.5, 0.625, 0.5, 0.625, 0.5, 0.625, 0.5, 0.625, 0.5088, 0.5811, 0.4649, 0.5811, 0.4649, 0.625, 0.5088, 0.5811, 0.4649, 0.625, 0.5, 0.625, 0.5, 0.5811, 0.4649, 0.625, 0.5, 0.5604, 0.4484, 0.5604, 0.4484, 0.625, 0.5, 0.625, 0.5, 0.5604, 0.4484, 0.5604, 0.4484, 0.625, 0.5, 0.5604, 0.4484, 0.5604, 0.4484, 0.5604, 0.4484, 0.5604, 0.4484, 0.625, 0.5, 0.625, 0.5, 0.625, 0.5, 0.625, 0.5, 0.5604, 0.4484, 0.625, 0.5, 0.625, 0.5, 0.5604, 0.4484, 0.625, 0.5, 0.625, 0.5, 0.625, 0.5, 0.625, 0.5])
me_cube_001.use_remesh_preserve_volume = False
me_cube_001.use_remesh_preserve_attributes = False
me_cube_001.use_mirror_vertex_groups = False
me_cube_001.update()
me_plane = bpy.data.meshes.new('Plane')
me_plane.from_pydata([(1.197, -1.0, 0.0), (-1.606, 1.0, 0.0), (2.101, 0.9853, 0.00855), (2.675, 0.9915, 0.08622), (1.732, 3.725e-07, 0.0), (-0.2047, 1.0, 0.0), (-0.2047, 1.49e-08, 0.0), (0.496, -1.0, 0.0), (1.933, 0.4691, 0.001766), (-0.9055, 1.0, 0.0), (-1.606, 0.5, 0.0), (1.47, -0.4943, 0.0), (0.496, 1.0, 0.0), (-0.2047, 0.5, 0.0), (-0.2047, -0.5, 0.0), (-0.9055, 1.49e-08, 0.0), (0.496, 1.49e-08, 0.0), (0.496, -0.5, 0.0), (2.738, 0.5966, -0.2557), (-0.9055, 0.5, 0.0), (0.496, 0.5, 0.0), (0.9797, -1.348, 0.0), (-0.05017, -1.039, -0.1525), (1.203, -0.5614, -0.1525), (-0.5246, 0.9412, -0.1525), (-0.6754, -0.4948, -0.1525), (0.5861, -0.7994, -0.1525), (-0.9126, 0.4951, -0.1525), (0.1006, 0.3974, -0.1525), (-0.2874, -0.04868, -0.1525), (-0.5142, -1.181, -0.1525), (2.017, 0.7272, 0.005158), (2.261, 0.4533, -0.03015), (2.707, 0.7941, -0.08472), (2.337, 0.9717, 0.05763), (2.299, 0.7125, 0.01374), (2.864, 1.02, 0.06454), (2.947, 0.7082, -0.3455), (2.906, 0.8642, -0.1405)], [], [(20, 8, 31, 2, 12), (19, 13, 5, 9), (17, 11, 4, 16), (14, 17, 16, 6), (35, 32, 18, 33), (7, 0, 11, 17), (10, 19, 9, 1), (15, 6, 13, 19), (13, 20, 12, 5), (6, 16, 20, 13), (16, 4, 8, 20), (19, 10, 15), (6, 15, 14), (17, 14, 7), (0, 7, 21), (29, 26, 23, 28), (27, 29, 28, 24), (25, 22, 26, 29), (29, 27, 25), (22, 25, 30), (34, 35, 33, 3), (2, 31, 35, 34), (31, 8, 32, 35), (33, 18, 37, 38), (3, 33, 38, 36)])
_uv = me_plane.uv_layers.new(name='UVMap')
_uv.uv.foreach_set('vector', [0.75, 0.75, 1.0, 0.75, 1.0, 0.875, 1.0, 1.0, 0.75, 1.0, 0.25, 0.75, 0.5, 0.75, 0.5, 1.0, 0.25, 1.0, 0.75, 0.25, 1.0, 0.25, 1.0, 0.5, 0.75, 0.5, 0.5, 0.25, 0.75, 0.25, 0.75, 0.5, 0.5, 0.5, 1.0, 0.875, 1.0, 0.75, 1.0, 0.75, 1.0, 0.875, 0.75, 0.0, 1.0, 0.0, 1.0, 0.25, 0.75, 0.25, 0.0, 0.75, 0.25, 0.75, 0.25, 1.0, 0.0, 1.0, 0.25, 0.5, 0.5, 0.5, 0.5, 0.75, 0.25, 0.75, 0.5, 0.75, 0.75, 0.75, 0.75, 1.0, 0.5, 1.0, 0.5, 0.5, 0.75, 0.5, 0.75, 0.75, 0.5, 0.75, 0.75, 0.5, 1.0, 0.5, 1.0, 0.75, 0.75, 0.75, 0.25, 0.75, 0.0, 0.75, 0.25, 0.5, 0.5, 0.5, 0.25, 0.5, 0.5, 0.25, 0.75, 0.25, 0.5, 0.25, 0.75, 0.0, 1.0, 0.0, 0.75, 0.0, 0.0, 0.0, 0.75, 0.25, 1.0, 0.25, 1.0, 0.5, 0.75, 0.5, 0.5, 0.25, 0.75, 0.25, 0.75, 0.5, 0.5, 0.5, 0.75, 0.0, 1.0, 0.0, 1.0, 0.25, 0.75, 0.25, 0.75, 0.25, 0.5, 0.25, 0.75, 0.0, 1.0, 0.0, 0.75, 0.0, 0.0, 0.0, 1.0, 1.0, 1.0, 0.875, 1.0, 0.875, 1.0, 1.0, 1.0, 1.0, 1.0, 0.875, 1.0, 0.875, 1.0, 1.0, 1.0, 0.875, 1.0, 0.75, 1.0, 0.75, 1.0, 0.875, 1.0, 0.875, 1.0, 0.75, 1.0, 0.75, 1.0, 0.875, 1.0, 1.0, 1.0, 0.875, 1.0, 0.875, 1.0, 1.0])
me_plane.use_remesh_preserve_volume = False
me_plane.use_remesh_preserve_attributes = False
me_plane.use_mirror_vertex_groups = False
me_plane.update()
me_plane_002 = bpy.data.meshes.new('Plane.002')
me_plane_002.from_pydata([(-0.1547, 0.04901, 0.3085), (-0.1545, 7.451e-09, 0.3099), (-0.3201, 0.04901, 0.3097), (-0.3199, 7.451e-09, 0.3111), (-0.5324, 0.1167, 0.2689), (-0.6116, -0.004922, 0.2509), (-0.714, 0.2474, 0.2358), (-0.6819, 0.0, 0.2377), (-0.8787, 0.3043, 0.1905), (-0.7345, 0.148, 0.2164), (-1.19, 0.3932, 0.1344), (-1.376, 0.3043, 0.167), (-1.245, 0.1946, 0.1767), (-0.9886, 0.2177, 0.1776), (-0.8532, 0.2131, 0.1877), (-0.8294, 0.03491, 0.1635), (-1.104, 0.0, 0.1101), (-0.4302, 0.06551, 0.2813), (-0.6139, 0.1644, 0.2452), (-0.796, 0.1964, 0.1978), (-0.7627, 0.0671, 0.183), (-1.098, 0.3043, 0.1789), (-1.21, 0.3043, 0.1703), (-0.05248, 0.04901, 0.3098), (-0.05228, 7.451e-09, 0.3112)], [], [(1, 0, 2, 3), (3, 2, 17, 4, 5), (5, 4, 18, 6, 7), (7, 6, 8, 9), (11, 12, 22), (13, 14, 8), (8, 14, 19, 9), (7, 9, 20), (15, 16, 7), (20, 15, 7), (21, 8, 10), (21, 22, 12, 13), (8, 21, 13), (22, 10, 11), (22, 21, 10), (0, 1, 24, 23)])
_uv = me_plane_002.uv_layers.new(name='UVMap')
_uv.uv.foreach_set('vector', [0.0, 0.0, 0.0, 0.0, 0.0, 0.0, 0.0, 0.0, 0.0, 0.0, 0.0, 0.0, 0.0, 0.0, 0.0, 0.0, 0.0, 0.0, 0.0, 0.0, 0.0, 0.0, 0.0, 0.0, 0.0, 0.0, 0.0, 0.0, 0.0, 0.0, 0.0, 0.0, 0.0, 0.0, 0.0, 0.0, 0.0, 0.0, 0.0, 0.0, 0.0, 0.0, 0.0, 0.0, 0.0, 0.0, 0.0, 0.0, 0.0, 0.0, 0.0, 0.0, 0.0, 0.0, 0.0, 0.0, 0.0, 0.0, 0.0, 0.0, 0.0, 0.0, 0.0, 0.0, 0.0, 0.0, 0.0, 0.0, 0.0, 0.0, 0.0, 0.0, 0.0, 0.0, 0.0, 0.0, 0.0, 0.0, 0.0, 0.0, 0.0, 0.0, 0.0, 0.0, 0.0, 0.0, 0.0, 0.0, 0.0, 0.0, 0.0, 0.0, 0.0, 0.0, 0.0, 0.0, 0.0, 0.0, 0.0, 0.0, 0.0, 0.0, 0.0, 0.0, 0.0, 0.0, 0.0, 0.0, 0.0, 0.0, 0.0, 0.0, 0.0, 0.0])
me_plane_002.use_remesh_preserve_volume = False
me_plane_002.use_remesh_preserve_attributes = False
me_plane_002.use_mirror_vertex_groups = False
me_plane_002.update()
me_cube = bpy.data.meshes.new('Cube')
me_cube.from_pydata([(-0.9944, -0.7838, -0.9435), (-0.8075, -0.7044, 0.9435), (-0.9944, 0.7838, -0.9435), (-0.8075, 0.7044, 0.9435), (1.0, -0.1867, 1.89), (1.0, -0.1867, 2.547), (1.0, 0.1867, 1.89), (1.0, 0.1867, 2.547)], [], [(0, 1, 3, 2), (2, 3, 7, 6), (6, 7, 5, 4), (4, 5, 1, 0), (2, 6, 4, 0), (7, 3, 1, 5)])
_uv = me_cube.uv_layers.new(name='UVMap')
_uv.uv.foreach_set('vector', [0.375, 0.0, 0.625, 0.0, 0.625, 0.25, 0.375, 0.25, 0.375, 0.25, 0.625, 0.25, 0.625, 0.5, 0.375, 0.5, 0.375, 0.5, 0.625, 0.5, 0.625, 0.75, 0.375, 0.75, 0.375, 0.75, 0.625, 0.75, 0.625, 1.0, 0.375, 1.0, 0.125, 0.5, 0.375, 0.5, 0.375, 0.75, 0.125, 0.75, 0.625, 0.5, 0.875, 0.5, 0.875, 0.75, 0.625, 0.75])
me_cube.use_remesh_preserve_volume = False
me_cube.use_remesh_preserve_attributes = False
me_cube.use_mirror_vertex_groups = False
me_cube.update()
me_plane_003 = bpy.data.meshes.new('Plane.003')
me_plane_003.from_pydata([(0.01523, 0.02895, 0.2252), (0.01523, 0.2023, 0.1878), (0.01523, 0.2354, 0.03775), (-0.4768, 0.0, 0.1691), (-0.3744, 0.2023, 0.1878), (-0.2795, 0.2663, 0.02476)], [], [(1, 2, 5, 4), (0, 1, 4, 3)])
_uv = me_plane_003.uv_layers.new(name='UVMap')
_uv.uv.foreach_set('vector', [0.0, 0.0, 0.0, 0.0, 0.0, 0.0, 0.0, 0.0, 0.0, 0.0, 0.0, 0.0, 0.0, 0.0, 0.0, 0.0])
me_plane_003.use_remesh_preserve_volume = False
me_plane_003.use_remesh_preserve_attributes = False
me_plane_003.use_mirror_vertex_groups = False
me_plane_003.update()
me_plane_004 = bpy.data.meshes.new('Plane.004')
me_plane_004.from_pydata([(0.005717, 0.07591, 0.2623), (0.03695, 0.1489, 0.1292), (-0.4434, 0.1031, 0.1923), (-0.4233, 0.2099, 0.1138), (0.1882, 0.09889, 0.1825), (0.1768, 0.04957, 0.2325), (0.0005079, -1.49e-08, 0.2625), (-0.4422, -0.002715, 0.1876), (0.3252, 0.024, 0.2217), (0.3282, 0.03519, 0.2084), (0.1743, -7.451e-09, 0.2324), (0.3246, -7.451e-09, 0.2217), (-0.5808, 0.1031, 0.1571), (-0.5607, 0.2099, 0.07864), (-0.5796, -0.002715, 0.1524)], [], [(0, 1, 3, 2), (0, 6, 10, 5), (4, 5, 8, 9), (0, 2, 7, 6), (1, 0, 5, 4), (5, 10, 11, 8), (7, 2, 12, 14), (2, 3, 13, 12)])
_uv = me_plane_004.uv_layers.new(name='UVMap')
_uv.uv.foreach_set('vector', [0.0, 0.0, 0.0, 0.0, 0.0, 0.0, 0.0, 0.0, 0.0, 0.0, 0.0, 0.0, 0.0, 0.0, 0.0, 0.0, 0.0, 0.0, 0.0, 0.0, 0.0, 0.0, 0.0, 0.0, 0.0, 0.0, 0.0, 0.0, 0.0, 0.0, 0.0, 0.0, 0.0, 0.0, 0.0, 0.0, 0.0, 0.0, 0.0, 0.0, 0.0, 0.0, 0.0, 0.0, 0.0, 0.0, 0.0, 0.0, 0.0, 0.0, 0.0, 0.0, 0.0, 0.0, 0.0, 0.0, 0.0, 0.0, 0.0, 0.0, 0.0, 0.0, 0.0, 0.0])
me_plane_004.use_remesh_preserve_volume = False
me_plane_004.use_remesh_preserve_attributes = False
me_plane_004.use_mirror_vertex_groups = False
me_plane_004.update()
me_plane_005 = bpy.data.meshes.new('Plane.005')
me_plane_005.from_pydata([(0.01249, 0.0005046, 0.2333), (0.01523, 0.209, 0.1367), (0.01523, 0.2007, 0.02057), (-0.4842, 0.008121, 0.2041), (-0.3744, 0.209, 0.1367), (-0.2795, 0.2255, -0.003164)], [], [(1, 2, 5, 4), (0, 1, 4, 3)])
_uv = me_plane_005.uv_layers.new(name='UVMap')
_uv.uv.foreach_set('vector', [0.0, 0.0, 0.0, 0.0, 0.0, 0.0, 0.0, 0.0, 0.0, 0.0, 0.0, 0.0, 0.0, 0.0, 0.0, 0.0])
me_plane_005.use_remesh_preserve_volume = False
me_plane_005.use_remesh_preserve_attributes = False
me_plane_005.use_mirror_vertex_groups = False
me_plane_005.update()

# ---- objects
ob_light = bpy.data.objects.new('Light', light_light)
ob_camera = bpy.data.objects.new('Camera', cam_camera)
ob_mike_ship_reference = bpy.data.objects.new('mike_ship_reference', me_mike_ship_reference)
ob_wingl = bpy.data.objects.new('wingL', me_plane_001)
ob_body = bpy.data.objects.new('Body', me_cube_001)
ob_fronthood = bpy.data.objects.new('FrontHood', me_plane)
ob_tophood = bpy.data.objects.new('TopHood', me_plane_002)
ob_bottom = bpy.data.objects.new('bottom', me_cube)
ob_tophood_001 = bpy.data.objects.new('TopHood.001', me_plane_003)
ob_tophood_002 = bpy.data.objects.new('TopHood.002', me_plane_004)
ob_tophood_003 = bpy.data.objects.new('TopHood.003', me_plane_005)

# ---- transforms, parenting, visibility, modifiers, constraints
ob_light.location = (4.076, 1.005, 5.904)
ob_light.rotation_euler = (0.6503, 0.05522, 1.866)
ob_light.lock_rotations_4d = False
ob_light.empty_display_type = 'ARROWS'
ob_light.color = (0.0, 0.0, 0.0, 0.0)
ob_light.lineart.crease_threshold = 0.0
ob_camera.location = (1.59, 4.092, 2.1)
ob_camera.rotation_euler = (1.13, -9.824e-06, 2.642)
ob_camera.scale = (1.0, 1.0, 1.0)
ob_camera.lock_rotations_4d = False
ob_camera.empty_display_type = 'ARROWS'
ob_camera.color = (0.0, 0.0, 0.0, 0.0)
ob_camera.display_type = 'WIRE'
ob_camera.lineart.crease_threshold = 0.0
ob_mike_ship_reference.location = (0.1731, 1.484, 0.6615)
ob_mike_ship_reference.rotation_euler = (0.9802, 0.0516, 2.585)
ob_mike_ship_reference.scale = (0.8578, 0.8578, 0.8578)
ob_mike_ship_reference.lineart.crease_threshold = 0.0
ob_wingl.location = (-0.8039, 0.1136, 0.1379)
ob_wingl.rotation_euler = (-0.157, 0.05114, 0.5391)
ob_wingl.lineart.crease_threshold = 0.0
_m = ob_wingl.modifiers.new('Solidify', 'SOLIDIFY')
_m.thickness = 0.03
_m.nonmanifold_thickness_mode = 'FIXED'
_m.nonmanifold_merge_threshold = 0.0003
_m = ob_wingl.modifiers.new('Mirror', 'MIRROR')
_m.use_axis = (False, True, False)
_m.mirror_object = ob_body
ob_body.location = (0.0, 0.0, 0.0)
ob_body.scale = (0.1806, 0.1806, 0.1806)
ob_body.lineart.crease_threshold = 0.0
_m = ob_body.modifiers.new('Mirror', 'MIRROR')
_m.use_axis = (False, True, False)
ob_fronthood.location = (0.6827, 0.1517, 0.01021)
ob_fronthood.rotation_euler = (0.4719, -0.006652, 3.023)
ob_fronthood.scale = (0.08551, 0.08551, 0.08551)
ob_fronthood.lineart.crease_threshold = 0.0
_m = ob_fronthood.modifiers.new('Solidify', 'SOLIDIFY')
_m.thickness = 0.16
_m.nonmanifold_thickness_mode = 'FIXED'
_m.nonmanifold_merge_threshold = 0.0003
_m = ob_fronthood.modifiers.new('Mirror', 'MIRROR')
_m.use_axis = (False, True, False)
_m.mirror_object = ob_body
ob_tophood.location = (0.05961, 0.0, -0.09024)
ob_tophood.rotation_euler = (0.0, 0.05851, 0.0)
ob_tophood.scale = (1.154, 1.154, 1.154)
ob_tophood.lineart.crease_threshold = 0.0
_m = ob_tophood.modifiers.new('Mirror', 'MIRROR')
_m.use_axis = (False, True, False)
_m = ob_tophood.modifiers.new('Solidify', 'SOLIDIFY')
_m.thickness = 0.02
_m.nonmanifold_thickness_mode = 'FIXED'
_m.nonmanifold_merge_threshold = 0.0003
ob_bottom.location = (-0.2821, 0.0, -0.2255)
ob_bottom.scale = (0.6495, 0.4616, 0.06403)
ob_bottom.lineart.crease_threshold = 0.0
ob_tophood_001.location = (0.0, 0.0, 0.0)
ob_tophood_001.scale = (1.101, 1.101, 1.101)
ob_tophood_001.lineart.crease_threshold = 0.0
_m = ob_tophood_001.modifiers.new('Mirror', 'MIRROR')
_m.use_axis = (False, True, False)
_m = ob_tophood_001.modifiers.new('Solidify', 'SOLIDIFY')
_m.thickness = 0.02
_m.nonmanifold_thickness_mode = 'FIXED'
_m.nonmanifold_merge_threshold = 0.0003
ob_tophood_002.location = (0.3637, 0.0, 0.003267)
ob_tophood_002.rotation_euler = (0.0, 0.2421, 0.0)
ob_tophood_002.scale = (0.841, 0.528, 0.8123)
ob_tophood_002.lineart.crease_threshold = 0.0
_m = ob_tophood_002.modifiers.new('Mirror', 'MIRROR')
_m.use_axis = (False, True, False)
_m = ob_tophood_002.modifiers.new('Solidify', 'SOLIDIFY')
_m.thickness = 0.02
_m.nonmanifold_thickness_mode = 'FIXED'
_m.nonmanifold_merge_threshold = 0.0003
ob_tophood_003.location = (-0.145, 0.0, 0.07999)
ob_tophood_003.scale = (0.6979, 1.291, 0.8621)
ob_tophood_003.lineart.crease_threshold = 0.0
_m = ob_tophood_003.modifiers.new('Mirror', 'MIRROR')
_m.use_axis = (False, True, False)
_m = ob_tophood_003.modifiers.new('Solidify', 'SOLIDIFY')
_m.thickness = 0.02
_m.nonmanifold_thickness_mode = 'FIXED'
_m.nonmanifold_merge_threshold = 0.0003

# ---- collection membership
col_collection.objects.link(ob_light)
col_collection.objects.link(ob_camera)
col_collection.objects.link(ob_mike_ship_reference)
col_collection.objects.link(ob_wingl)
col_collection.objects.link(ob_body)
col_collection.objects.link(ob_fronthood)
col_collection.objects.link(ob_tophood)
col_collection.objects.link(ob_bottom)
col_collection.objects.link(ob_tophood_001)
col_collection.objects.link(ob_tophood_002)
col_collection.objects.link(ob_tophood_003)

# ---- scene / render settings (as saved in the file)
scene.camera = ob_camera
scene.frame_start = 1; scene.frame_end = 250; scene.frame_set(1)
scene.render.engine = 'BLENDER_EEVEE_NEXT'
scene.cycles.use_denoising = False
scene.cycles.samples = 128
scene.cycles.sampling_pattern = 'TABULATED_SOBOL'
scene.cycles.use_adaptive_sampling = False
scene.cycles.use_light_tree = False
scene.view_settings.view_transform = 'Filmic'
bpy.context.view_layer.update()
